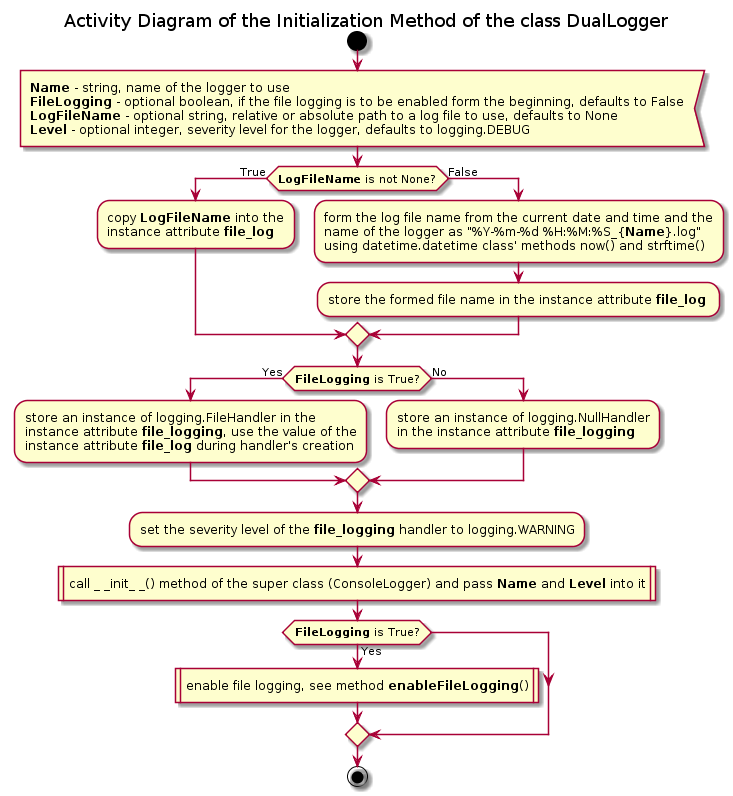

The diagram above was rendered by PlantUML. Its source (embedded in the PNG):
@startuml fsio_lib_logging_fsio_duallogger_init

title Activity Diagram of the Initialization Method of the class DualLogger

start

:<b>Name</b> - string, name of the logger to use
<b>FileLogging</b> - optional boolean, if the file logging is to be enabled form the beginning, defaults to False
<b>LogFileName</b> - optional string, relative or absolute path to a log file to use, defaults to None
<b>Level</b> - optional integer, severity level for the logger, defaults to logging.DEBUG<


if (<b>LogFileName</b> is not None?) then (True)
    :copy <b>LogFileName</b> into the
    instance attribute <b>file_log</b> ;
else (False)
    :form the log file name from the current date and time and the
    name of the logger as "%Y-%m-%d %H:%M:%S_{<b>Name</b>}.log"
    using datetime.datetime class' methods now() and strftime();
    
    :store the formed file name in the instance attribute <b>file_log</b> ;
endif

if (<b>FileLogging</b> is True?) then (Yes)
    :store an instance of logging.FileHandler in the
    instance attribute <b>file_logging</b>, use the value of the
    instance attribute <b>file_log</b> during handler's creation;
else (No)
    :store an instance of logging.NullHandler
    in the instance attribute <b>file_logging</b> ;
endif

:set the severity level of the <b>file_logging</b> handler to logging.WARNING;

:call _ _init_ _() method of the super class (ConsoleLogger) and pass <b>Name</b> and <b>Level</b> into it|

if (<b>FileLogging</b> is True?) then (Yes)
    :enable file logging, see method <b>enableFileLogging</b>()|
endif

stop

@enduml